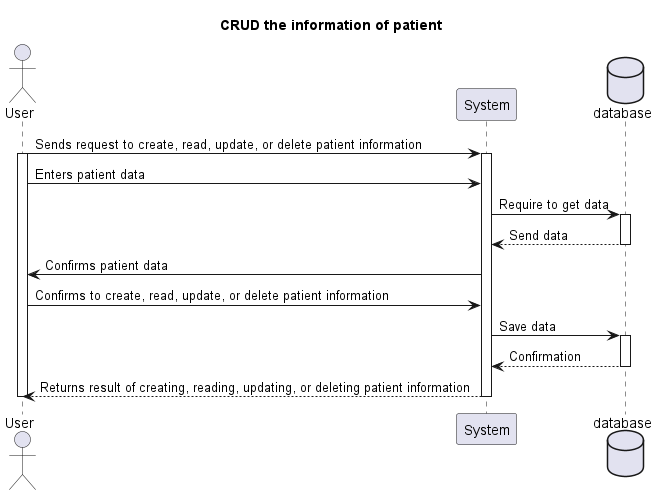

The diagram above was rendered by PlantUML. Its source (embedded in the PNG):
@startuml
Title CRUD the information of patient
actor User
participant System
Database database

User -> System: Sends request to create, read, update, or delete patient information
activate User
activate System
User -> System: Enters patient data
System -> database: Require to get data
activate database
database --> System: Send data
deactivate database
System -> User: Confirms patient data
User -> System: Confirms to create, read, update, or delete patient information
System-> database: Save data
activate database
database --> System: Confirmation
deactivate database
System --> User: Returns result of creating, reading, updating, or deleting patient information
deactivate System
deactivate User
@enduml